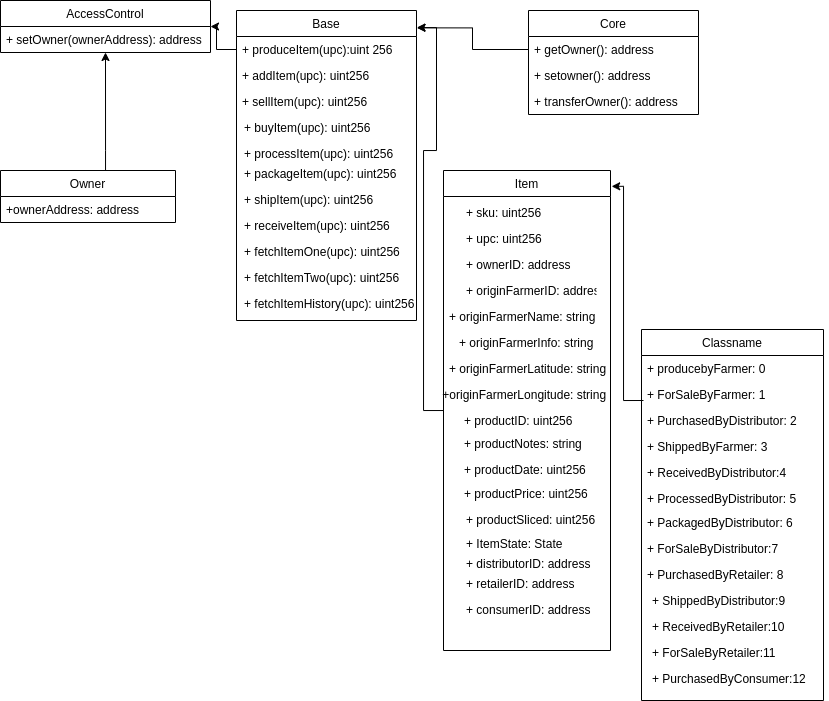

The diagram above was exported from draw.io. Its source (the exported page's mxGraphModel, read from the mxfile embedded in the PNG):
<mxGraphModel dx="1119" dy="571" grid="1" gridSize="10" guides="1" tooltips="1" connect="1" arrows="1" fold="1" page="1" pageScale="1" pageWidth="850" pageHeight="1100" math="0" shadow="0">
  <root>
    <mxCell id="odwpfA72PG0wRjZlKNxt-0" />
    <mxCell id="odwpfA72PG0wRjZlKNxt-1" parent="odwpfA72PG0wRjZlKNxt-0" />
    <mxCell id="odwpfA72PG0wRjZlKNxt-2" value="AccessControl" style="swimlane;fontStyle=0;childLayout=stackLayout;horizontal=1;startSize=26;fillColor=none;horizontalStack=0;resizeParent=1;resizeParentMax=0;resizeLast=0;collapsible=1;marginBottom=0;" vertex="1" parent="odwpfA72PG0wRjZlKNxt-1">
      <mxGeometry x="17" y="70" width="210" height="52" as="geometry" />
    </mxCell>
    <mxCell id="odwpfA72PG0wRjZlKNxt-3" value="+ setOwner(ownerAddress): address" style="text;strokeColor=none;fillColor=none;align=left;verticalAlign=top;spacingLeft=4;spacingRight=4;overflow=hidden;rotatable=0;points=[[0,0.5],[1,0.5]];portConstraint=eastwest;" vertex="1" parent="odwpfA72PG0wRjZlKNxt-2">
      <mxGeometry y="26" width="210" height="26" as="geometry" />
    </mxCell>
    <mxCell id="odwpfA72PG0wRjZlKNxt-15" value="Base" style="swimlane;fontStyle=0;childLayout=stackLayout;horizontal=1;startSize=26;fillColor=none;horizontalStack=0;resizeParent=1;resizeParentMax=0;resizeLast=0;collapsible=1;marginBottom=0;" vertex="1" parent="odwpfA72PG0wRjZlKNxt-1">
      <mxGeometry x="253" y="80" width="180" height="310" as="geometry" />
    </mxCell>
    <mxCell id="odwpfA72PG0wRjZlKNxt-16" value="+ produceItem(upc):uint 256" style="text;strokeColor=none;fillColor=none;align=left;verticalAlign=top;spacingLeft=4;spacingRight=4;overflow=hidden;rotatable=0;points=[[0,0.5],[1,0.5]];portConstraint=eastwest;" vertex="1" parent="odwpfA72PG0wRjZlKNxt-15">
      <mxGeometry y="26" width="180" height="26" as="geometry" />
    </mxCell>
    <mxCell id="odwpfA72PG0wRjZlKNxt-17" value="+ addItem(upc): uint256" style="text;strokeColor=none;fillColor=none;align=left;verticalAlign=top;spacingLeft=4;spacingRight=4;overflow=hidden;rotatable=0;points=[[0,0.5],[1,0.5]];portConstraint=eastwest;" vertex="1" parent="odwpfA72PG0wRjZlKNxt-15">
      <mxGeometry y="52" width="180" height="26" as="geometry" />
    </mxCell>
    <mxCell id="odwpfA72PG0wRjZlKNxt-18" value="+ sellItem(upc): uint256&#10;" style="text;strokeColor=none;fillColor=none;align=left;verticalAlign=top;spacingLeft=4;spacingRight=4;overflow=hidden;rotatable=0;points=[[0,0.5],[1,0.5]];portConstraint=eastwest;" vertex="1" parent="odwpfA72PG0wRjZlKNxt-15">
      <mxGeometry y="78" width="180" height="232" as="geometry" />
    </mxCell>
    <mxCell id="odwpfA72PG0wRjZlKNxt-35" value="" style="edgeStyle=orthogonalEdgeStyle;rounded=0;orthogonalLoop=1;jettySize=auto;html=1;entryX=0.5;entryY=1;entryDx=0;entryDy=0;" edge="1" parent="odwpfA72PG0wRjZlKNxt-1" source="odwpfA72PG0wRjZlKNxt-6" target="odwpfA72PG0wRjZlKNxt-2">
      <mxGeometry relative="1" as="geometry">
        <mxPoint x="122" y="160" as="targetPoint" />
        <Array as="points">
          <mxPoint x="122" y="220" />
          <mxPoint x="122" y="220" />
        </Array>
      </mxGeometry>
    </mxCell>
    <mxCell id="odwpfA72PG0wRjZlKNxt-6" value="Owner" style="swimlane;fontStyle=0;childLayout=stackLayout;horizontal=1;startSize=26;fillColor=none;horizontalStack=0;resizeParent=1;resizeParentMax=0;resizeLast=0;collapsible=1;marginBottom=0;" vertex="1" parent="odwpfA72PG0wRjZlKNxt-1">
      <mxGeometry x="17" y="240" width="175" height="52" as="geometry" />
    </mxCell>
    <mxCell id="odwpfA72PG0wRjZlKNxt-7" value="+ownerAddress: address" style="text;strokeColor=none;fillColor=none;align=left;verticalAlign=top;spacingLeft=4;spacingRight=4;overflow=hidden;rotatable=0;points=[[0,0.5],[1,0.5]];portConstraint=eastwest;" vertex="1" parent="odwpfA72PG0wRjZlKNxt-6">
      <mxGeometry y="26" width="175" height="26" as="geometry" />
    </mxCell>
    <mxCell id="odwpfA72PG0wRjZlKNxt-19" value="Core" style="swimlane;fontStyle=0;childLayout=stackLayout;horizontal=1;startSize=26;fillColor=none;horizontalStack=0;resizeParent=1;resizeParentMax=0;resizeLast=0;collapsible=1;marginBottom=0;" vertex="1" parent="odwpfA72PG0wRjZlKNxt-1">
      <mxGeometry x="545" y="80" width="170" height="104" as="geometry" />
    </mxCell>
    <mxCell id="odwpfA72PG0wRjZlKNxt-20" value="+ getOwner(): address" style="text;strokeColor=none;fillColor=none;align=left;verticalAlign=top;spacingLeft=4;spacingRight=4;overflow=hidden;rotatable=0;points=[[0,0.5],[1,0.5]];portConstraint=eastwest;" vertex="1" parent="odwpfA72PG0wRjZlKNxt-19">
      <mxGeometry y="26" width="170" height="26" as="geometry" />
    </mxCell>
    <mxCell id="odwpfA72PG0wRjZlKNxt-21" value="+ setowner(): address" style="text;strokeColor=none;fillColor=none;align=left;verticalAlign=top;spacingLeft=4;spacingRight=4;overflow=hidden;rotatable=0;points=[[0,0.5],[1,0.5]];portConstraint=eastwest;" vertex="1" parent="odwpfA72PG0wRjZlKNxt-19">
      <mxGeometry y="52" width="170" height="26" as="geometry" />
    </mxCell>
    <mxCell id="odwpfA72PG0wRjZlKNxt-22" value="+ transferOwner(): address" style="text;strokeColor=none;fillColor=none;align=left;verticalAlign=top;spacingLeft=4;spacingRight=4;overflow=hidden;rotatable=0;points=[[0,0.5],[1,0.5]];portConstraint=eastwest;" vertex="1" parent="odwpfA72PG0wRjZlKNxt-19">
      <mxGeometry y="78" width="170" height="26" as="geometry" />
    </mxCell>
    <mxCell id="odwpfA72PG0wRjZlKNxt-39" value="+ buyItem(upc): uint256" style="text;strokeColor=none;fillColor=none;align=left;verticalAlign=top;spacingLeft=4;spacingRight=4;overflow=hidden;rotatable=0;points=[[0,0.5],[1,0.5]];portConstraint=eastwest;" vertex="1" parent="odwpfA72PG0wRjZlKNxt-1">
      <mxGeometry x="255" y="184" width="170" height="26" as="geometry" />
    </mxCell>
    <mxCell id="odwpfA72PG0wRjZlKNxt-40" value="+ processItem(upc): uint256&#10;" style="text;strokeColor=none;fillColor=none;align=left;verticalAlign=top;spacingLeft=4;spacingRight=4;overflow=hidden;rotatable=0;points=[[0,0.5],[1,0.5]];portConstraint=eastwest;" vertex="1" parent="odwpfA72PG0wRjZlKNxt-1">
      <mxGeometry x="255" y="210" width="170" height="26" as="geometry" />
    </mxCell>
    <mxCell id="odwpfA72PG0wRjZlKNxt-41" value="+ packageItem(upc): uint256" style="text;strokeColor=none;fillColor=none;align=left;verticalAlign=top;spacingLeft=4;spacingRight=4;overflow=hidden;rotatable=0;points=[[0,0.5],[1,0.5]];portConstraint=eastwest;" vertex="1" parent="odwpfA72PG0wRjZlKNxt-1">
      <mxGeometry x="255" y="230" width="170" height="26" as="geometry" />
    </mxCell>
    <mxCell id="odwpfA72PG0wRjZlKNxt-42" value="+ shipItem(upc): uint256&#10;" style="text;strokeColor=none;fillColor=none;align=left;verticalAlign=top;spacingLeft=4;spacingRight=4;overflow=hidden;rotatable=0;points=[[0,0.5],[1,0.5]];portConstraint=eastwest;" vertex="1" parent="odwpfA72PG0wRjZlKNxt-1">
      <mxGeometry x="255" y="256" width="170" height="26" as="geometry" />
    </mxCell>
    <mxCell id="odwpfA72PG0wRjZlKNxt-43" value="+ receiveItem(upc): uint256" style="text;strokeColor=none;fillColor=none;align=left;verticalAlign=top;spacingLeft=4;spacingRight=4;overflow=hidden;rotatable=0;points=[[0,0.5],[1,0.5]];portConstraint=eastwest;" vertex="1" parent="odwpfA72PG0wRjZlKNxt-1">
      <mxGeometry x="255" y="282" width="170" height="26" as="geometry" />
    </mxCell>
    <mxCell id="odwpfA72PG0wRjZlKNxt-44" value="+ fetchItemOne(upc): uint256&#10;" style="text;strokeColor=none;fillColor=none;align=left;verticalAlign=top;spacingLeft=4;spacingRight=4;overflow=hidden;rotatable=0;points=[[0,0.5],[1,0.5]];portConstraint=eastwest;" vertex="1" parent="odwpfA72PG0wRjZlKNxt-1">
      <mxGeometry x="255" y="308" width="170" height="26" as="geometry" />
    </mxCell>
    <mxCell id="odwpfA72PG0wRjZlKNxt-45" value="+ fetchItemTwo(upc): uint256&#10;" style="text;strokeColor=none;fillColor=none;align=left;verticalAlign=top;spacingLeft=4;spacingRight=4;overflow=hidden;rotatable=0;points=[[0,0.5],[1,0.5]];portConstraint=eastwest;" vertex="1" parent="odwpfA72PG0wRjZlKNxt-1">
      <mxGeometry x="255" y="334" width="170" height="26" as="geometry" />
    </mxCell>
    <mxCell id="odwpfA72PG0wRjZlKNxt-46" value="+ fetchItemHistory(upc): uint256&#10;" style="text;strokeColor=none;fillColor=none;align=left;verticalAlign=top;spacingLeft=4;spacingRight=4;overflow=hidden;rotatable=0;points=[[0,0.5],[1,0.5]];portConstraint=eastwest;" vertex="1" parent="odwpfA72PG0wRjZlKNxt-1">
      <mxGeometry x="255" y="360" width="190" height="26" as="geometry" />
    </mxCell>
    <mxCell id="odwpfA72PG0wRjZlKNxt-52" value="+ sku: uint256&#10;" style="text;strokeColor=none;fillColor=none;align=left;verticalAlign=top;spacingLeft=4;spacingRight=4;overflow=hidden;rotatable=0;points=[[0,0.5],[1,0.5]];portConstraint=eastwest;" vertex="1" parent="odwpfA72PG0wRjZlKNxt-1">
      <mxGeometry x="477" y="269" width="140" height="26" as="geometry" />
    </mxCell>
    <mxCell id="odwpfA72PG0wRjZlKNxt-53" value="+ upc: uint256" style="text;strokeColor=none;fillColor=none;align=left;verticalAlign=top;spacingLeft=4;spacingRight=4;overflow=hidden;rotatable=0;points=[[0,0.5],[1,0.5]];portConstraint=eastwest;" vertex="1" parent="odwpfA72PG0wRjZlKNxt-1">
      <mxGeometry x="477" y="295" width="140" height="26" as="geometry" />
    </mxCell>
    <mxCell id="odwpfA72PG0wRjZlKNxt-54" value="+ ownerID: address" style="text;strokeColor=none;fillColor=none;align=left;verticalAlign=top;spacingLeft=4;spacingRight=4;overflow=hidden;rotatable=0;points=[[0,0.5],[1,0.5]];portConstraint=eastwest;" vertex="1" parent="odwpfA72PG0wRjZlKNxt-1">
      <mxGeometry x="477" y="321" width="140" height="26" as="geometry" />
    </mxCell>
    <mxCell id="odwpfA72PG0wRjZlKNxt-55" value="+ originFarmerID: address" style="text;strokeColor=none;fillColor=none;align=left;verticalAlign=top;spacingLeft=4;spacingRight=4;overflow=hidden;rotatable=0;points=[[0,0.5],[1,0.5]];portConstraint=eastwest;" vertex="1" parent="odwpfA72PG0wRjZlKNxt-1">
      <mxGeometry x="477" y="347" width="140" height="26" as="geometry" />
    </mxCell>
    <mxCell id="odwpfA72PG0wRjZlKNxt-56" value="+ originFarmerName: string" style="text;strokeColor=none;fillColor=none;align=left;verticalAlign=top;spacingLeft=4;spacingRight=4;overflow=hidden;rotatable=0;points=[[0,0.5],[1,0.5]];portConstraint=eastwest;" vertex="1" parent="odwpfA72PG0wRjZlKNxt-1">
      <mxGeometry x="460" y="373" width="157" height="26" as="geometry" />
    </mxCell>
    <mxCell id="odwpfA72PG0wRjZlKNxt-57" value="+ originFarmerInfo: string" style="text;strokeColor=none;fillColor=none;align=left;verticalAlign=top;spacingLeft=4;spacingRight=4;overflow=hidden;rotatable=0;points=[[0,0.5],[1,0.5]];portConstraint=eastwest;" vertex="1" parent="odwpfA72PG0wRjZlKNxt-1">
      <mxGeometry x="470" y="399" width="147" height="26" as="geometry" />
    </mxCell>
    <mxCell id="odwpfA72PG0wRjZlKNxt-58" value="+ originFarmerLatitude: string" style="text;strokeColor=none;fillColor=none;align=left;verticalAlign=top;spacingLeft=4;spacingRight=4;overflow=hidden;rotatable=0;points=[[0,0.5],[1,0.5]];portConstraint=eastwest;" vertex="1" parent="odwpfA72PG0wRjZlKNxt-1">
      <mxGeometry x="460" y="425" width="170" height="26" as="geometry" />
    </mxCell>
    <mxCell id="odwpfA72PG0wRjZlKNxt-59" value=" +originFarmerLongitude: string" style="text;strokeColor=none;fillColor=none;align=left;verticalAlign=top;spacingLeft=4;spacingRight=4;overflow=hidden;rotatable=0;points=[[0,0.5],[1,0.5]];portConstraint=eastwest;" vertex="1" parent="odwpfA72PG0wRjZlKNxt-1">
      <mxGeometry x="450" y="451" width="180" height="26" as="geometry" />
    </mxCell>
    <mxCell id="odwpfA72PG0wRjZlKNxt-60" value="+ productID: uint256" style="text;strokeColor=none;fillColor=none;align=left;verticalAlign=top;spacingLeft=4;spacingRight=4;overflow=hidden;rotatable=0;points=[[0,0.5],[1,0.5]];portConstraint=eastwest;" vertex="1" parent="odwpfA72PG0wRjZlKNxt-1">
      <mxGeometry x="475" y="477" width="140" height="26" as="geometry" />
    </mxCell>
    <mxCell id="odwpfA72PG0wRjZlKNxt-70" style="edgeStyle=orthogonalEdgeStyle;rounded=0;orthogonalLoop=1;jettySize=auto;html=1;entryX=1.002;entryY=0.055;entryDx=0;entryDy=0;entryPerimeter=0;" edge="1" parent="odwpfA72PG0wRjZlKNxt-1" source="odwpfA72PG0wRjZlKNxt-23" target="odwpfA72PG0wRjZlKNxt-15">
      <mxGeometry relative="1" as="geometry" />
    </mxCell>
    <mxCell id="odwpfA72PG0wRjZlKNxt-23" value="Item" style="swimlane;fontStyle=0;childLayout=stackLayout;horizontal=1;startSize=26;fillColor=none;horizontalStack=0;resizeParent=1;resizeParentMax=0;resizeLast=0;collapsible=1;marginBottom=0;" vertex="1" parent="odwpfA72PG0wRjZlKNxt-1">
      <mxGeometry x="460" y="240" width="167" height="480" as="geometry" />
    </mxCell>
    <mxCell id="odwpfA72PG0wRjZlKNxt-61" value="+ productNotes: string" style="text;strokeColor=none;fillColor=none;align=left;verticalAlign=top;spacingLeft=4;spacingRight=4;overflow=hidden;rotatable=0;points=[[0,0.5],[1,0.5]];portConstraint=eastwest;" vertex="1" parent="odwpfA72PG0wRjZlKNxt-1">
      <mxGeometry x="475" y="500" width="140" height="26" as="geometry" />
    </mxCell>
    <mxCell id="odwpfA72PG0wRjZlKNxt-62" value="+ productDate: uint256" style="text;strokeColor=none;fillColor=none;align=left;verticalAlign=top;spacingLeft=4;spacingRight=4;overflow=hidden;rotatable=0;points=[[0,0.5],[1,0.5]];portConstraint=eastwest;" vertex="1" parent="odwpfA72PG0wRjZlKNxt-1">
      <mxGeometry x="475" y="526" width="140" height="26" as="geometry" />
    </mxCell>
    <mxCell id="odwpfA72PG0wRjZlKNxt-64" value="+ productPrice: uint256" style="text;strokeColor=none;fillColor=none;align=left;verticalAlign=top;spacingLeft=4;spacingRight=4;overflow=hidden;rotatable=0;points=[[0,0.5],[1,0.5]];portConstraint=eastwest;" vertex="1" parent="odwpfA72PG0wRjZlKNxt-1">
      <mxGeometry x="475" y="550" width="140" height="26" as="geometry" />
    </mxCell>
    <mxCell id="odwpfA72PG0wRjZlKNxt-65" value="+ productSliced: uint256" style="text;strokeColor=none;fillColor=none;align=left;verticalAlign=top;spacingLeft=4;spacingRight=4;overflow=hidden;rotatable=0;points=[[0,0.5],[1,0.5]];portConstraint=eastwest;" vertex="1" parent="odwpfA72PG0wRjZlKNxt-1">
      <mxGeometry x="477" y="576" width="140" height="26" as="geometry" />
    </mxCell>
    <mxCell id="odwpfA72PG0wRjZlKNxt-66" value="+ ItemState: State" style="text;strokeColor=none;fillColor=none;align=left;verticalAlign=top;spacingLeft=4;spacingRight=4;overflow=hidden;rotatable=0;points=[[0,0.5],[1,0.5]];portConstraint=eastwest;" vertex="1" parent="odwpfA72PG0wRjZlKNxt-1">
      <mxGeometry x="477" y="600" width="140" height="26" as="geometry" />
    </mxCell>
    <mxCell id="odwpfA72PG0wRjZlKNxt-67" value="+ distributorID: address" style="text;strokeColor=none;fillColor=none;align=left;verticalAlign=top;spacingLeft=4;spacingRight=4;overflow=hidden;rotatable=0;points=[[0,0.5],[1,0.5]];portConstraint=eastwest;" vertex="1" parent="odwpfA72PG0wRjZlKNxt-1">
      <mxGeometry x="477" y="620" width="140" height="26" as="geometry" />
    </mxCell>
    <mxCell id="odwpfA72PG0wRjZlKNxt-68" value="+ retailerID: address" style="text;strokeColor=none;fillColor=none;align=left;verticalAlign=top;spacingLeft=4;spacingRight=4;overflow=hidden;rotatable=0;points=[[0,0.5],[1,0.5]];portConstraint=eastwest;" vertex="1" parent="odwpfA72PG0wRjZlKNxt-1">
      <mxGeometry x="477" y="640" width="140" height="26" as="geometry" />
    </mxCell>
    <mxCell id="odwpfA72PG0wRjZlKNxt-69" value="+ consumerID: address" style="text;strokeColor=none;fillColor=none;align=left;verticalAlign=top;spacingLeft=4;spacingRight=4;overflow=hidden;rotatable=0;points=[[0,0.5],[1,0.5]];portConstraint=eastwest;" vertex="1" parent="odwpfA72PG0wRjZlKNxt-1">
      <mxGeometry x="477" y="666" width="140" height="26" as="geometry" />
    </mxCell>
    <mxCell id="odwpfA72PG0wRjZlKNxt-71" style="edgeStyle=orthogonalEdgeStyle;rounded=0;orthogonalLoop=1;jettySize=auto;html=1;entryX=1.003;entryY=0.056;entryDx=0;entryDy=0;entryPerimeter=0;" edge="1" parent="odwpfA72PG0wRjZlKNxt-1" source="odwpfA72PG0wRjZlKNxt-20" target="odwpfA72PG0wRjZlKNxt-15">
      <mxGeometry relative="1" as="geometry" />
    </mxCell>
    <mxCell id="odwpfA72PG0wRjZlKNxt-78" style="edgeStyle=orthogonalEdgeStyle;rounded=0;orthogonalLoop=1;jettySize=auto;html=1;entryX=1.007;entryY=0.033;entryDx=0;entryDy=0;entryPerimeter=0;" edge="1" parent="odwpfA72PG0wRjZlKNxt-1" target="odwpfA72PG0wRjZlKNxt-23">
      <mxGeometry relative="1" as="geometry">
        <mxPoint x="660" y="470" as="sourcePoint" />
      </mxGeometry>
    </mxCell>
    <mxCell id="odwpfA72PG0wRjZlKNxt-72" value="+ producebyFarmer: 0" style="text;strokeColor=none;fillColor=none;align=left;verticalAlign=top;spacingLeft=4;spacingRight=4;overflow=hidden;rotatable=0;points=[[0,0.5],[1,0.5]];portConstraint=eastwest;" vertex="1" parent="odwpfA72PG0wRjZlKNxt-1">
      <mxGeometry x="658" y="425" width="140" height="26" as="geometry" />
    </mxCell>
    <mxCell id="odwpfA72PG0wRjZlKNxt-73" value="+ ForSaleByFarmer: 1" style="text;strokeColor=none;fillColor=none;align=left;verticalAlign=top;spacingLeft=4;spacingRight=4;overflow=hidden;rotatable=0;points=[[0,0.5],[1,0.5]];portConstraint=eastwest;" vertex="1" parent="odwpfA72PG0wRjZlKNxt-1">
      <mxGeometry x="658" y="451" width="162" height="26" as="geometry" />
    </mxCell>
    <mxCell id="odwpfA72PG0wRjZlKNxt-74" value="+ PurchasedByDistributor: 2" style="text;strokeColor=none;fillColor=none;align=left;verticalAlign=top;spacingLeft=4;spacingRight=4;overflow=hidden;rotatable=0;points=[[0,0.5],[1,0.5]];portConstraint=eastwest;" vertex="1" parent="odwpfA72PG0wRjZlKNxt-1">
      <mxGeometry x="658" y="477" width="172" height="26" as="geometry" />
    </mxCell>
    <mxCell id="odwpfA72PG0wRjZlKNxt-75" value="+ ShippedByFarmer: 3" style="text;strokeColor=none;fillColor=none;align=left;verticalAlign=top;spacingLeft=4;spacingRight=4;overflow=hidden;rotatable=0;points=[[0,0.5],[1,0.5]];portConstraint=eastwest;" vertex="1" parent="odwpfA72PG0wRjZlKNxt-1">
      <mxGeometry x="658" y="503" width="182" height="26" as="geometry" />
    </mxCell>
    <mxCell id="odwpfA72PG0wRjZlKNxt-76" value="+ ReceivedByDistributor:4" style="text;strokeColor=none;fillColor=none;align=left;verticalAlign=top;spacingLeft=4;spacingRight=4;overflow=hidden;rotatable=0;points=[[0,0.5],[1,0.5]];portConstraint=eastwest;" vertex="1" parent="odwpfA72PG0wRjZlKNxt-1">
      <mxGeometry x="658" y="529" width="182" height="26" as="geometry" />
    </mxCell>
    <mxCell id="odwpfA72PG0wRjZlKNxt-77" value="+ ProcessedByDistributor: 5" style="text;strokeColor=none;fillColor=none;align=left;verticalAlign=top;spacingLeft=4;spacingRight=4;overflow=hidden;rotatable=0;points=[[0,0.5],[1,0.5]];portConstraint=eastwest;" vertex="1" parent="odwpfA72PG0wRjZlKNxt-1">
      <mxGeometry x="658" y="555" width="172" height="26" as="geometry" />
    </mxCell>
    <mxCell id="odwpfA72PG0wRjZlKNxt-79" style="edgeStyle=orthogonalEdgeStyle;rounded=0;orthogonalLoop=1;jettySize=auto;html=1;exitX=0;exitY=0.5;exitDx=0;exitDy=0;" edge="1" parent="odwpfA72PG0wRjZlKNxt-1" source="odwpfA72PG0wRjZlKNxt-16" target="odwpfA72PG0wRjZlKNxt-2">
      <mxGeometry relative="1" as="geometry" />
    </mxCell>
    <mxCell id="odwpfA72PG0wRjZlKNxt-27" value="Classname" style="swimlane;fontStyle=0;childLayout=stackLayout;horizontal=1;startSize=26;fillColor=none;horizontalStack=0;resizeParent=1;resizeParentMax=0;resizeLast=0;collapsible=1;marginBottom=0;" vertex="1" parent="odwpfA72PG0wRjZlKNxt-1">
      <mxGeometry x="658" y="399" width="182" height="371" as="geometry" />
    </mxCell>
    <mxCell id="odwpfA72PG0wRjZlKNxt-80" value="+ PackagedByDistributor: 6" style="text;strokeColor=none;fillColor=none;align=left;verticalAlign=top;spacingLeft=4;spacingRight=4;overflow=hidden;rotatable=0;points=[[0,0.5],[1,0.5]];portConstraint=eastwest;" vertex="1" parent="odwpfA72PG0wRjZlKNxt-1">
      <mxGeometry x="658" y="579" width="182" height="26" as="geometry" />
    </mxCell>
    <mxCell id="odwpfA72PG0wRjZlKNxt-81" value="+ ForSaleByDistributor:7" style="text;strokeColor=none;fillColor=none;align=left;verticalAlign=top;spacingLeft=4;spacingRight=4;overflow=hidden;rotatable=0;points=[[0,0.5],[1,0.5]];portConstraint=eastwest;" vertex="1" parent="odwpfA72PG0wRjZlKNxt-1">
      <mxGeometry x="658" y="605" width="182" height="26" as="geometry" />
    </mxCell>
    <mxCell id="odwpfA72PG0wRjZlKNxt-82" value="+ PurchasedByRetailer: 8" style="text;strokeColor=none;fillColor=none;align=left;verticalAlign=top;spacingLeft=4;spacingRight=4;overflow=hidden;rotatable=0;points=[[0,0.5],[1,0.5]];portConstraint=eastwest;" vertex="1" parent="odwpfA72PG0wRjZlKNxt-1">
      <mxGeometry x="658" y="631" width="172" height="26" as="geometry" />
    </mxCell>
    <mxCell id="odwpfA72PG0wRjZlKNxt-83" value="+ ShippedByDistributor:9" style="text;strokeColor=none;fillColor=none;align=left;verticalAlign=top;spacingLeft=4;spacingRight=4;overflow=hidden;rotatable=0;points=[[0,0.5],[1,0.5]];portConstraint=eastwest;" vertex="1" parent="odwpfA72PG0wRjZlKNxt-1">
      <mxGeometry x="663" y="657" width="182" height="26" as="geometry" />
    </mxCell>
    <mxCell id="odwpfA72PG0wRjZlKNxt-84" value="+ ReceivedByRetailer:10" style="text;strokeColor=none;fillColor=none;align=left;verticalAlign=top;spacingLeft=4;spacingRight=4;overflow=hidden;rotatable=0;points=[[0,0.5],[1,0.5]];portConstraint=eastwest;" vertex="1" parent="odwpfA72PG0wRjZlKNxt-1">
      <mxGeometry x="663" y="683" width="182" height="26" as="geometry" />
    </mxCell>
    <mxCell id="odwpfA72PG0wRjZlKNxt-85" value="+ ForSaleByRetailer:11" style="text;strokeColor=none;fillColor=none;align=left;verticalAlign=top;spacingLeft=4;spacingRight=4;overflow=hidden;rotatable=0;points=[[0,0.5],[1,0.5]];portConstraint=eastwest;" vertex="1" parent="odwpfA72PG0wRjZlKNxt-1">
      <mxGeometry x="663" y="709" width="172" height="26" as="geometry" />
    </mxCell>
    <mxCell id="odwpfA72PG0wRjZlKNxt-86" value="+ PurchasedByConsumer:12" style="text;strokeColor=none;fillColor=none;align=left;verticalAlign=top;spacingLeft=4;spacingRight=4;overflow=hidden;rotatable=0;points=[[0,0.5],[1,0.5]];portConstraint=eastwest;" vertex="1" parent="odwpfA72PG0wRjZlKNxt-1">
      <mxGeometry x="663" y="735" width="182" height="26" as="geometry" />
    </mxCell>
  </root>
</mxGraphModel>